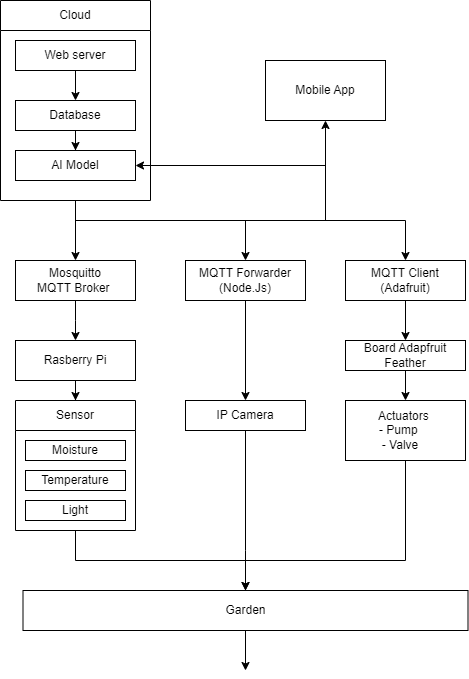

The diagram above was exported from draw.io. Its source (the exported page's mxGraphModel, read from the mxfile embedded in the PNG):
<mxGraphModel dx="1434" dy="738" grid="1" gridSize="10" guides="1" tooltips="1" connect="1" arrows="1" fold="1" page="1" pageScale="1" pageWidth="850" pageHeight="1100" math="0" shadow="0">
  <root>
    <mxCell id="0" />
    <mxCell id="1" parent="0" />
    <mxCell id="wzO6ki4Apv2-YjDXGtdh-6" style="edgeStyle=orthogonalEdgeStyle;rounded=0;orthogonalLoop=1;jettySize=auto;html=1;" edge="1" parent="1" source="wzO6ki4Apv2-YjDXGtdh-2" target="wzO6ki4Apv2-YjDXGtdh-3">
      <mxGeometry relative="1" as="geometry" />
    </mxCell>
    <mxCell id="wzO6ki4Apv2-YjDXGtdh-2" value="Web server" style="rounded=0;whiteSpace=wrap;html=1;" vertex="1" parent="1">
      <mxGeometry x="90" y="100" width="120" height="30" as="geometry" />
    </mxCell>
    <mxCell id="wzO6ki4Apv2-YjDXGtdh-7" style="edgeStyle=orthogonalEdgeStyle;rounded=0;orthogonalLoop=1;jettySize=auto;html=1;" edge="1" parent="1" source="wzO6ki4Apv2-YjDXGtdh-3" target="wzO6ki4Apv2-YjDXGtdh-4">
      <mxGeometry relative="1" as="geometry" />
    </mxCell>
    <mxCell id="wzO6ki4Apv2-YjDXGtdh-3" value="Database" style="rounded=0;whiteSpace=wrap;html=1;" vertex="1" parent="1">
      <mxGeometry x="90" y="160" width="120" height="30" as="geometry" />
    </mxCell>
    <mxCell id="wzO6ki4Apv2-YjDXGtdh-4" value="AI Model" style="rounded=0;whiteSpace=wrap;html=1;" vertex="1" parent="1">
      <mxGeometry x="90" y="210" width="120" height="30" as="geometry" />
    </mxCell>
    <mxCell id="wzO6ki4Apv2-YjDXGtdh-5" value="Mobile App" style="rounded=0;whiteSpace=wrap;html=1;" vertex="1" parent="1">
      <mxGeometry x="340" y="120" width="120" height="60" as="geometry" />
    </mxCell>
    <mxCell id="wzO6ki4Apv2-YjDXGtdh-30" style="edgeStyle=orthogonalEdgeStyle;rounded=0;orthogonalLoop=1;jettySize=auto;html=1;" edge="1" parent="1" source="wzO6ki4Apv2-YjDXGtdh-9" target="wzO6ki4Apv2-YjDXGtdh-13">
      <mxGeometry relative="1" as="geometry" />
    </mxCell>
    <mxCell id="wzO6ki4Apv2-YjDXGtdh-31" style="edgeStyle=orthogonalEdgeStyle;rounded=0;orthogonalLoop=1;jettySize=auto;html=1;" edge="1" parent="1" source="wzO6ki4Apv2-YjDXGtdh-9" target="wzO6ki4Apv2-YjDXGtdh-14">
      <mxGeometry relative="1" as="geometry">
        <Array as="points">
          <mxPoint x="150" y="280" />
          <mxPoint x="320" y="280" />
        </Array>
      </mxGeometry>
    </mxCell>
    <mxCell id="wzO6ki4Apv2-YjDXGtdh-32" style="edgeStyle=orthogonalEdgeStyle;rounded=0;orthogonalLoop=1;jettySize=auto;html=1;entryX=0.5;entryY=0;entryDx=0;entryDy=0;" edge="1" parent="1" source="wzO6ki4Apv2-YjDXGtdh-9" target="wzO6ki4Apv2-YjDXGtdh-15">
      <mxGeometry relative="1" as="geometry">
        <Array as="points">
          <mxPoint x="150" y="280" />
          <mxPoint x="480" y="280" />
        </Array>
      </mxGeometry>
    </mxCell>
    <mxCell id="wzO6ki4Apv2-YjDXGtdh-9" value="Cloud" style="swimlane;fontStyle=0;childLayout=stackLayout;horizontal=1;startSize=30;horizontalStack=0;resizeParent=1;resizeParentMax=0;resizeLast=0;collapsible=1;marginBottom=0;whiteSpace=wrap;html=1;" vertex="1" parent="1">
      <mxGeometry x="75" y="60" width="150" height="200" as="geometry" />
    </mxCell>
    <mxCell id="wzO6ki4Apv2-YjDXGtdh-36" style="edgeStyle=orthogonalEdgeStyle;rounded=0;orthogonalLoop=1;jettySize=auto;html=1;entryX=0.5;entryY=0;entryDx=0;entryDy=0;" edge="1" parent="1" source="wzO6ki4Apv2-YjDXGtdh-13">
      <mxGeometry relative="1" as="geometry">
        <mxPoint x="150" y="400" as="targetPoint" />
      </mxGeometry>
    </mxCell>
    <mxCell id="wzO6ki4Apv2-YjDXGtdh-13" value="&lt;div&gt;Mosquitto&lt;/div&gt;&lt;div&gt;&amp;nbsp;MQTT&amp;nbsp;&lt;span style=&quot;background-color: initial;&quot;&gt;Broker&amp;nbsp;&amp;nbsp;&lt;/span&gt;&lt;/div&gt;" style="rounded=0;whiteSpace=wrap;html=1;" vertex="1" parent="1">
      <mxGeometry x="90" y="320" width="120" height="40" as="geometry" />
    </mxCell>
    <mxCell id="wzO6ki4Apv2-YjDXGtdh-38" style="edgeStyle=orthogonalEdgeStyle;rounded=0;orthogonalLoop=1;jettySize=auto;html=1;entryX=0.5;entryY=0;entryDx=0;entryDy=0;" edge="1" parent="1" source="wzO6ki4Apv2-YjDXGtdh-14" target="wzO6ki4Apv2-YjDXGtdh-17">
      <mxGeometry relative="1" as="geometry" />
    </mxCell>
    <mxCell id="wzO6ki4Apv2-YjDXGtdh-14" value="&lt;div&gt;MQTT Forwarder (Node.Js)&lt;/div&gt;" style="rounded=0;whiteSpace=wrap;html=1;" vertex="1" parent="1">
      <mxGeometry x="260" y="320" width="120" height="40" as="geometry" />
    </mxCell>
    <mxCell id="wzO6ki4Apv2-YjDXGtdh-40" style="edgeStyle=orthogonalEdgeStyle;rounded=0;orthogonalLoop=1;jettySize=auto;html=1;entryX=0.5;entryY=0;entryDx=0;entryDy=0;" edge="1" parent="1" source="wzO6ki4Apv2-YjDXGtdh-15" target="wzO6ki4Apv2-YjDXGtdh-18">
      <mxGeometry relative="1" as="geometry" />
    </mxCell>
    <mxCell id="wzO6ki4Apv2-YjDXGtdh-15" value="&lt;div&gt;MQTT Client (Adafruit)&lt;/div&gt;" style="rounded=0;whiteSpace=wrap;html=1;" vertex="1" parent="1">
      <mxGeometry x="420" y="320" width="120" height="40" as="geometry" />
    </mxCell>
    <mxCell id="wzO6ki4Apv2-YjDXGtdh-47" style="edgeStyle=orthogonalEdgeStyle;rounded=0;orthogonalLoop=1;jettySize=auto;html=1;" edge="1" parent="1" source="wzO6ki4Apv2-YjDXGtdh-17">
      <mxGeometry relative="1" as="geometry">
        <mxPoint x="320" y="730" as="targetPoint" />
      </mxGeometry>
    </mxCell>
    <mxCell id="wzO6ki4Apv2-YjDXGtdh-17" value="&lt;div&gt;IP Camera&lt;/div&gt;" style="rounded=0;whiteSpace=wrap;html=1;" vertex="1" parent="1">
      <mxGeometry x="260" y="460" width="120" height="30" as="geometry" />
    </mxCell>
    <mxCell id="wzO6ki4Apv2-YjDXGtdh-41" style="edgeStyle=orthogonalEdgeStyle;rounded=0;orthogonalLoop=1;jettySize=auto;html=1;" edge="1" parent="1" source="wzO6ki4Apv2-YjDXGtdh-18" target="wzO6ki4Apv2-YjDXGtdh-20">
      <mxGeometry relative="1" as="geometry" />
    </mxCell>
    <mxCell id="wzO6ki4Apv2-YjDXGtdh-18" value="&lt;div&gt;Board Adapfruit Feather&lt;/div&gt;" style="rounded=0;whiteSpace=wrap;html=1;" vertex="1" parent="1">
      <mxGeometry x="420" y="400" width="120" height="30" as="geometry" />
    </mxCell>
    <mxCell id="wzO6ki4Apv2-YjDXGtdh-45" style="edgeStyle=orthogonalEdgeStyle;rounded=0;orthogonalLoop=1;jettySize=auto;html=1;entryX=0.5;entryY=0;entryDx=0;entryDy=0;" edge="1" parent="1" source="wzO6ki4Apv2-YjDXGtdh-19" target="wzO6ki4Apv2-YjDXGtdh-24">
      <mxGeometry relative="1" as="geometry" />
    </mxCell>
    <mxCell id="wzO6ki4Apv2-YjDXGtdh-19" value="&lt;div&gt;Rasberry Pi&lt;/div&gt;" style="rounded=0;whiteSpace=wrap;html=1;" vertex="1" parent="1">
      <mxGeometry x="90" y="400" width="120" height="40" as="geometry" />
    </mxCell>
    <mxCell id="wzO6ki4Apv2-YjDXGtdh-43" style="edgeStyle=orthogonalEdgeStyle;rounded=0;orthogonalLoop=1;jettySize=auto;html=1;" edge="1" parent="1" source="wzO6ki4Apv2-YjDXGtdh-20" target="wzO6ki4Apv2-YjDXGtdh-29">
      <mxGeometry relative="1" as="geometry">
        <Array as="points">
          <mxPoint x="480" y="620" />
          <mxPoint x="320" y="620" />
        </Array>
      </mxGeometry>
    </mxCell>
    <mxCell id="wzO6ki4Apv2-YjDXGtdh-20" value="&lt;div&gt;Actuators&amp;nbsp;&lt;/div&gt;&lt;div&gt;- Pump&amp;nbsp; &amp;nbsp;&amp;nbsp;&lt;/div&gt;&lt;div&gt;- Valve&amp;nbsp; &amp;nbsp;&lt;/div&gt;" style="rounded=0;whiteSpace=wrap;html=1;" vertex="1" parent="1">
      <mxGeometry x="420" y="460" width="120" height="60" as="geometry" />
    </mxCell>
    <mxCell id="wzO6ki4Apv2-YjDXGtdh-21" value="&lt;div&gt;Moisture&lt;/div&gt;" style="rounded=0;whiteSpace=wrap;html=1;" vertex="1" parent="1">
      <mxGeometry x="100" y="500" width="100" height="20" as="geometry" />
    </mxCell>
    <mxCell id="wzO6ki4Apv2-YjDXGtdh-22" value="&lt;div&gt;Temperature&lt;/div&gt;" style="rounded=0;whiteSpace=wrap;html=1;" vertex="1" parent="1">
      <mxGeometry x="100" y="530" width="100" height="20" as="geometry" />
    </mxCell>
    <mxCell id="wzO6ki4Apv2-YjDXGtdh-23" value="&lt;div&gt;Light&lt;/div&gt;" style="rounded=0;whiteSpace=wrap;html=1;" vertex="1" parent="1">
      <mxGeometry x="100" y="560" width="100" height="20" as="geometry" />
    </mxCell>
    <mxCell id="wzO6ki4Apv2-YjDXGtdh-48" style="edgeStyle=orthogonalEdgeStyle;rounded=0;orthogonalLoop=1;jettySize=auto;html=1;entryX=0.5;entryY=0;entryDx=0;entryDy=0;" edge="1" parent="1" source="wzO6ki4Apv2-YjDXGtdh-24" target="wzO6ki4Apv2-YjDXGtdh-29">
      <mxGeometry relative="1" as="geometry" />
    </mxCell>
    <mxCell id="wzO6ki4Apv2-YjDXGtdh-24" value="Sensor" style="swimlane;fontStyle=0;childLayout=stackLayout;horizontal=1;startSize=30;horizontalStack=0;resizeParent=1;resizeParentMax=0;resizeLast=0;collapsible=1;marginBottom=0;whiteSpace=wrap;html=1;" vertex="1" parent="1">
      <mxGeometry x="90" y="460" width="120" height="130" as="geometry" />
    </mxCell>
    <mxCell id="wzO6ki4Apv2-YjDXGtdh-29" value="&lt;div&gt;Garden&lt;/div&gt;" style="rounded=0;whiteSpace=wrap;html=1;" vertex="1" parent="1">
      <mxGeometry x="97.5" y="650" width="445" height="40" as="geometry" />
    </mxCell>
    <mxCell id="wzO6ki4Apv2-YjDXGtdh-34" value="" style="endArrow=classic;html=1;rounded=0;entryX=0.5;entryY=1;entryDx=0;entryDy=0;" edge="1" parent="1" target="wzO6ki4Apv2-YjDXGtdh-5">
      <mxGeometry width="50" height="50" relative="1" as="geometry">
        <mxPoint x="400" y="280" as="sourcePoint" />
        <mxPoint x="460" y="360" as="targetPoint" />
      </mxGeometry>
    </mxCell>
    <mxCell id="wzO6ki4Apv2-YjDXGtdh-35" value="" style="endArrow=classic;html=1;rounded=0;entryX=1;entryY=0.5;entryDx=0;entryDy=0;" edge="1" parent="1" target="wzO6ki4Apv2-YjDXGtdh-4">
      <mxGeometry width="50" height="50" relative="1" as="geometry">
        <mxPoint x="400" y="225" as="sourcePoint" />
        <mxPoint x="340" y="210" as="targetPoint" />
      </mxGeometry>
    </mxCell>
  </root>
</mxGraphModel>